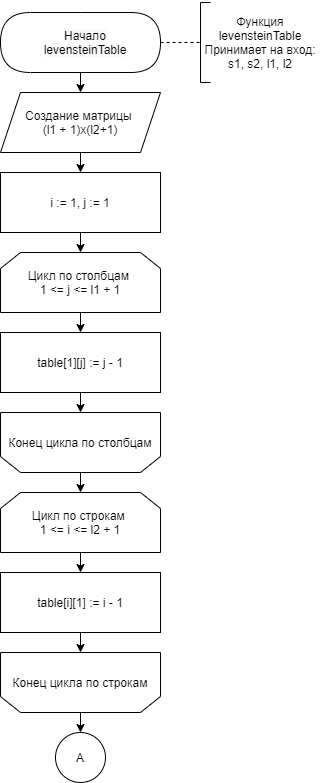

The diagram above was exported from draw.io. Its source (the exported page's mxGraphModel, read from the mxfile embedded in the PNG):
<mxGraphModel dx="1483" dy="811" grid="1" gridSize="10" guides="1" tooltips="1" connect="1" arrows="1" fold="1" page="1" pageScale="1" pageWidth="1827" pageHeight="11169" math="0" shadow="0">
  <root>
    <mxCell id="0" />
    <mxCell id="1" parent="0" />
    <mxCell id="IzHHjLZdD_Ywkc8Lu91x-1" value="Начало levensteinTable" style="ellipse;whiteSpace=wrap;html=1;" parent="1" vertex="1">
      <mxGeometry x="40" y="110" width="160" height="60" as="geometry" />
    </mxCell>
    <mxCell id="IzHHjLZdD_Ywkc8Lu91x-2" value="Создание матрицы &lt;br&gt;(l1 + 1)x(l2+1)" style="shape=parallelogram;perimeter=parallelogramPerimeter;whiteSpace=wrap;html=1;fixedSize=1;" parent="1" vertex="1">
      <mxGeometry x="40" y="190" width="160" height="60" as="geometry" />
    </mxCell>
    <mxCell id="IzHHjLZdD_Ywkc8Lu91x-4" value="" style="endArrow=classic;html=1;exitX=0.5;exitY=1;exitDx=0;exitDy=0;entryX=0.5;entryY=0;entryDx=0;entryDy=0;" parent="1" source="IzHHjLZdD_Ywkc8Lu91x-1" target="IzHHjLZdD_Ywkc8Lu91x-2" edge="1">
      <mxGeometry width="50" height="50" relative="1" as="geometry">
        <mxPoint x="120" y="330" as="sourcePoint" />
        <mxPoint x="170" y="280" as="targetPoint" />
      </mxGeometry>
    </mxCell>
    <mxCell id="IzHHjLZdD_Ywkc8Lu91x-5" value="i := 1, j := 1" style="rounded=0;whiteSpace=wrap;html=1;" parent="1" vertex="1">
      <mxGeometry x="40" y="270" width="160" height="60" as="geometry" />
    </mxCell>
    <mxCell id="IzHHjLZdD_Ywkc8Lu91x-6" value="Цикл по столбцам &lt;br&gt;1 &amp;lt;= j &amp;lt;= l1 + 1" style="shape=loopLimit;whiteSpace=wrap;html=1;" parent="1" vertex="1">
      <mxGeometry x="40" y="350" width="160" height="60" as="geometry" />
    </mxCell>
    <mxCell id="IzHHjLZdD_Ywkc8Lu91x-8" value="" style="endArrow=classic;html=1;entryX=0.5;entryY=0;entryDx=0;entryDy=0;exitX=0.5;exitY=1;exitDx=0;exitDy=0;" parent="1" source="IzHHjLZdD_Ywkc8Lu91x-2" target="IzHHjLZdD_Ywkc8Lu91x-5" edge="1">
      <mxGeometry width="50" height="50" relative="1" as="geometry">
        <mxPoint x="90" y="310" as="sourcePoint" />
        <mxPoint x="140" y="260" as="targetPoint" />
      </mxGeometry>
    </mxCell>
    <mxCell id="IzHHjLZdD_Ywkc8Lu91x-9" value="" style="endArrow=classic;html=1;entryX=0.5;entryY=0;entryDx=0;entryDy=0;" parent="1" target="IzHHjLZdD_Ywkc8Lu91x-6" edge="1">
      <mxGeometry width="50" height="50" relative="1" as="geometry">
        <mxPoint x="120" y="330" as="sourcePoint" />
        <mxPoint x="130" y="280" as="targetPoint" />
      </mxGeometry>
    </mxCell>
    <mxCell id="IzHHjLZdD_Ywkc8Lu91x-10" value="" style="endArrow=none;dashed=1;html=1;exitX=1;exitY=0.5;exitDx=0;exitDy=0;" parent="1" source="IzHHjLZdD_Ywkc8Lu91x-1" edge="1">
      <mxGeometry width="50" height="50" relative="1" as="geometry">
        <mxPoint x="220" y="210" as="sourcePoint" />
        <mxPoint x="240" y="140" as="targetPoint" />
      </mxGeometry>
    </mxCell>
    <mxCell id="IzHHjLZdD_Ywkc8Lu91x-11" value="" style="endArrow=none;html=1;" parent="1" edge="1">
      <mxGeometry width="50" height="50" relative="1" as="geometry">
        <mxPoint x="240" y="180" as="sourcePoint" />
        <mxPoint x="240" y="100" as="targetPoint" />
      </mxGeometry>
    </mxCell>
    <mxCell id="IzHHjLZdD_Ywkc8Lu91x-12" value="" style="endArrow=none;html=1;" parent="1" edge="1">
      <mxGeometry width="50" height="50" relative="1" as="geometry">
        <mxPoint x="240" y="100" as="sourcePoint" />
        <mxPoint x="250" y="100" as="targetPoint" />
      </mxGeometry>
    </mxCell>
    <mxCell id="IzHHjLZdD_Ywkc8Lu91x-13" value="" style="endArrow=none;html=1;" parent="1" edge="1">
      <mxGeometry width="50" height="50" relative="1" as="geometry">
        <mxPoint x="250" y="180" as="sourcePoint" />
        <mxPoint x="240" y="180" as="targetPoint" />
      </mxGeometry>
    </mxCell>
    <mxCell id="IzHHjLZdD_Ywkc8Lu91x-14" value="Функция levensteinTable&lt;br&gt;Принимает на вход:&lt;br&gt;s1, s2, l1, l2" style="text;html=1;strokeColor=none;fillColor=none;align=center;verticalAlign=middle;whiteSpace=wrap;rounded=0;" parent="1" vertex="1">
      <mxGeometry x="240" y="100" width="120" height="80" as="geometry" />
    </mxCell>
    <mxCell id="IzHHjLZdD_Ywkc8Lu91x-16" value="" style="endArrow=classic;html=1;exitX=0.5;exitY=1;exitDx=0;exitDy=0;" parent="1" source="IzHHjLZdD_Ywkc8Lu91x-6" edge="1">
      <mxGeometry width="50" height="50" relative="1" as="geometry">
        <mxPoint x="100" y="510" as="sourcePoint" />
        <mxPoint x="120" y="430" as="targetPoint" />
      </mxGeometry>
    </mxCell>
    <mxCell id="IzHHjLZdD_Ywkc8Lu91x-17" value="table[1][j] := j - 1" style="rounded=0;whiteSpace=wrap;html=1;" parent="1" vertex="1">
      <mxGeometry x="40" y="430" width="160" height="60" as="geometry" />
    </mxCell>
    <mxCell id="IzHHjLZdD_Ywkc8Lu91x-19" value="" style="shape=loopLimit;whiteSpace=wrap;html=1;align=center;rounded=0;shadow=0;portConstraintRotation=0;comic=0;treeFolding=0;rotatable=1;rotation=-180;size=20;" parent="1" vertex="1">
      <mxGeometry x="40" y="510" width="160" height="60" as="geometry" />
    </mxCell>
    <mxCell id="IzHHjLZdD_Ywkc8Lu91x-20" value="" style="endArrow=classic;html=1;exitX=0.5;exitY=1;exitDx=0;exitDy=0;" parent="1" source="IzHHjLZdD_Ywkc8Lu91x-17" edge="1">
      <mxGeometry width="50" height="50" relative="1" as="geometry">
        <mxPoint x="90" y="670" as="sourcePoint" />
        <mxPoint x="120" y="510" as="targetPoint" />
      </mxGeometry>
    </mxCell>
    <mxCell id="IzHHjLZdD_Ywkc8Lu91x-21" value="&lt;span style=&quot;background-color: rgb(255 , 255 , 255)&quot;&gt;Конец цикла по столбцам&lt;/span&gt;" style="text;html=1;strokeColor=none;fillColor=none;align=center;verticalAlign=middle;whiteSpace=wrap;rounded=0;shadow=0;comic=0;" parent="1" vertex="1">
      <mxGeometry x="40" y="510" width="160" height="60" as="geometry" />
    </mxCell>
    <mxCell id="IzHHjLZdD_Ywkc8Lu91x-22" value="Цикл по строкам&amp;nbsp;&lt;br&gt;1 &amp;lt;= i &amp;lt;= l2 + 1" style="shape=loopLimit;whiteSpace=wrap;html=1;" parent="1" vertex="1">
      <mxGeometry x="40" y="590" width="160" height="60" as="geometry" />
    </mxCell>
    <mxCell id="IzHHjLZdD_Ywkc8Lu91x-23" value="table[i][1] := i - 1" style="rounded=0;whiteSpace=wrap;html=1;" parent="1" vertex="1">
      <mxGeometry x="40" y="670" width="160" height="60" as="geometry" />
    </mxCell>
    <mxCell id="IzHHjLZdD_Ywkc8Lu91x-26" value="" style="shape=loopLimit;whiteSpace=wrap;html=1;align=center;rounded=0;shadow=0;portConstraintRotation=0;comic=0;treeFolding=0;rotatable=1;rotation=-180;size=20;" parent="1" vertex="1">
      <mxGeometry x="40" y="750" width="160" height="60" as="geometry" />
    </mxCell>
    <mxCell id="IzHHjLZdD_Ywkc8Lu91x-27" value="&lt;span style=&quot;background-color: rgb(255 , 255 , 255)&quot;&gt;Конец цикла по строкам&lt;/span&gt;" style="text;html=1;strokeColor=none;fillColor=none;align=center;verticalAlign=middle;whiteSpace=wrap;rounded=0;shadow=0;comic=0;" parent="1" vertex="1">
      <mxGeometry x="40" y="750" width="160" height="60" as="geometry" />
    </mxCell>
    <mxCell id="IzHHjLZdD_Ywkc8Lu91x-28" value="" style="endArrow=classic;html=1;exitX=0.5;exitY=1;exitDx=0;exitDy=0;entryX=0.5;entryY=0;entryDx=0;entryDy=0;" parent="1" source="IzHHjLZdD_Ywkc8Lu91x-21" target="IzHHjLZdD_Ywkc8Lu91x-22" edge="1">
      <mxGeometry width="50" height="50" relative="1" as="geometry">
        <mxPoint x="10" y="690" as="sourcePoint" />
        <mxPoint x="60" y="640" as="targetPoint" />
      </mxGeometry>
    </mxCell>
    <mxCell id="IzHHjLZdD_Ywkc8Lu91x-29" value="" style="endArrow=classic;html=1;exitX=0.5;exitY=1;exitDx=0;exitDy=0;entryX=0.5;entryY=0;entryDx=0;entryDy=0;" parent="1" source="IzHHjLZdD_Ywkc8Lu91x-22" target="IzHHjLZdD_Ywkc8Lu91x-23" edge="1">
      <mxGeometry width="50" height="50" relative="1" as="geometry">
        <mxPoint x="130" y="580" as="sourcePoint" />
        <mxPoint x="130" y="600" as="targetPoint" />
      </mxGeometry>
    </mxCell>
    <mxCell id="IzHHjLZdD_Ywkc8Lu91x-30" value="" style="endArrow=classic;html=1;exitX=0.5;exitY=1;exitDx=0;exitDy=0;entryX=0.5;entryY=0;entryDx=0;entryDy=0;" parent="1" source="IzHHjLZdD_Ywkc8Lu91x-23" target="IzHHjLZdD_Ywkc8Lu91x-27" edge="1">
      <mxGeometry width="50" height="50" relative="1" as="geometry">
        <mxPoint x="130" y="660" as="sourcePoint" />
        <mxPoint x="130" y="680" as="targetPoint" />
      </mxGeometry>
    </mxCell>
    <mxCell id="IzHHjLZdD_Ywkc8Lu91x-32" value="А" style="ellipse;whiteSpace=wrap;html=1;aspect=fixed;rounded=0;shadow=0;comic=0;align=center;" parent="1" vertex="1">
      <mxGeometry x="95" y="830" width="50" height="50" as="geometry" />
    </mxCell>
    <mxCell id="IzHHjLZdD_Ywkc8Lu91x-33" value="" style="endArrow=classic;html=1;exitX=0.5;exitY=1;exitDx=0;exitDy=0;entryX=0.5;entryY=0;entryDx=0;entryDy=0;" parent="1" source="IzHHjLZdD_Ywkc8Lu91x-27" target="IzHHjLZdD_Ywkc8Lu91x-32" edge="1">
      <mxGeometry width="50" height="50" relative="1" as="geometry">
        <mxPoint x="170" y="910" as="sourcePoint" />
        <mxPoint x="220" y="860" as="targetPoint" />
      </mxGeometry>
    </mxCell>
    <mxCell id="Nz2Xf-v7kXhPvy6lCL7s-5" value="" style="shape=delay;whiteSpace=wrap;html=1;" vertex="1" parent="1">
      <mxGeometry x="120" y="110" width="80" height="60" as="geometry" />
    </mxCell>
    <mxCell id="Nz2Xf-v7kXhPvy6lCL7s-6" value="" style="shape=delay;whiteSpace=wrap;html=1;rotation=-180;" vertex="1" parent="1">
      <mxGeometry x="40" y="110" width="80" height="60" as="geometry" />
    </mxCell>
    <mxCell id="Nz2Xf-v7kXhPvy6lCL7s-7" value="&#10;&#10;&lt;span style=&quot;color: rgb(0, 0, 0); font-family: helvetica; font-size: 12px; font-style: normal; font-weight: 400; letter-spacing: normal; text-align: center; text-indent: 0px; text-transform: none; word-spacing: 0px; background-color: rgb(248, 249, 250); display: inline; float: none;&quot;&gt;Начало levensteinTable&lt;/span&gt;&#10;&#10;" style="text;html=1;strokeColor=none;align=center;verticalAlign=middle;whiteSpace=wrap;rounded=0;fillColor=#ffffff;" vertex="1" parent="1">
      <mxGeometry x="65" y="120" width="120" height="40" as="geometry" />
    </mxCell>
  </root>
</mxGraphModel>